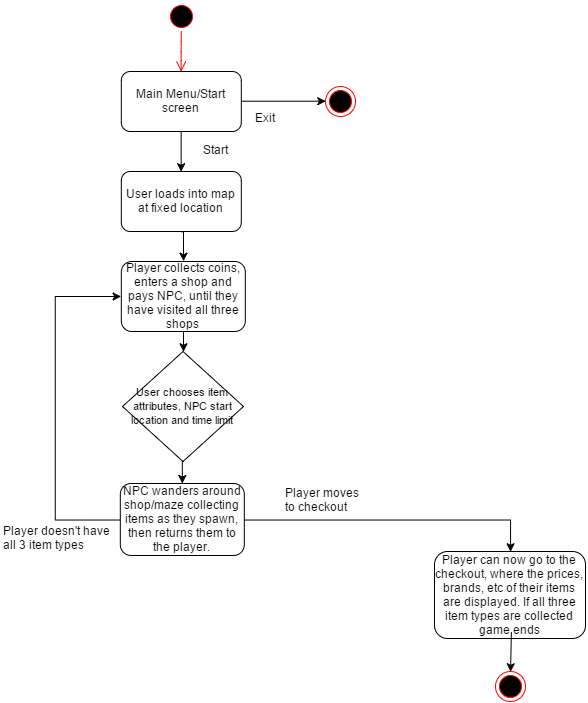

The diagram above was exported from draw.io. Its source (the exported page's mxGraphModel, read from the mxfile embedded in the PNG):
<mxGraphModel dx="209" dy="595" grid="1" gridSize="10" guides="1" tooltips="1" connect="1" arrows="1" fold="1" page="1" pageScale="1" pageWidth="826" pageHeight="1169" background="#ffffff" math="0">
  <root>
    <mxCell id="0" />
    <mxCell id="1" parent="0" />
    <mxCell id="98" style="edgeStyle=orthogonalEdgeStyle;rounded=0;html=1;exitX=0.5;exitY=1;entryX=0.5;entryY=0;jettySize=auto;orthogonalLoop=1;" edge="1" parent="1" source="2" target="548f13cfee5e65b8-166">
      <mxGeometry relative="1" as="geometry">
        <mxPoint x="1148.6511627906978" y="169.62790697674427" as="targetPoint" />
        <Array as="points" />
      </mxGeometry>
    </mxCell>
    <mxCell id="2" value="Main Menu/Start screen" style="rounded=1;whiteSpace=wrap;html=1;" vertex="1" parent="1">
      <mxGeometry x="1088.8139534883721" y="80" width="120" height="60" as="geometry" />
    </mxCell>
    <mxCell id="153" value="&lt;font style=&quot;font-size: 11px&quot;&gt;User chooses item attributes, NPC start location and time limit&lt;/font&gt;" style="rhombus;whiteSpace=wrap;html=1;" vertex="1" parent="1">
      <mxGeometry x="1090" y="360" width="121" height="110" as="geometry" />
    </mxCell>
    <mxCell id="158" value="Player can now go to the checkout, where the prices, brands, etc of their items are displayed. If all three item types are collected game ends" style="rounded=1;whiteSpace=wrap;html=1;" vertex="1" parent="1">
      <mxGeometry x="1402" y="560" width="151" height="87" as="geometry" />
    </mxCell>
    <mxCell id="162" value="" style="ellipse;html=1;shape=endState;fillColor=#000000;strokeColor=#ff0000;" vertex="1" parent="1">
      <mxGeometry x="1462.8139534883721" y="680" width="30" height="30" as="geometry" />
    </mxCell>
    <mxCell id="163" value="" style="ellipse;html=1;shape=startState;fillColor=#000000;strokeColor=#ff0000;" vertex="1" parent="1">
      <mxGeometry x="1133.8139534883721" y="10" width="30" height="30" as="geometry" />
    </mxCell>
    <mxCell id="164" value="" style="edgeStyle=orthogonalEdgeStyle;html=1;verticalAlign=bottom;endArrow=open;endSize=8;strokeColor=#ff0000;entryX=0.5;entryY=0;" edge="1" parent="1" source="163" target="2">
      <mxGeometry relative="1" as="geometry">
        <mxPoint x="1148.8139534883721" as="targetPoint" />
        <Array as="points" />
      </mxGeometry>
    </mxCell>
    <mxCell id="548f13cfee5e65b8-166" value="User loads into map at fixed location" style="rounded=1;whiteSpace=wrap;html=1;" vertex="1" parent="1">
      <mxGeometry x="1088.8139534883721" y="180" width="120" height="60" as="geometry" />
    </mxCell>
    <mxCell id="548f13cfee5e65b8-167" value="Start" style="text;html=1;resizable=0;points=[];autosize=1;align=left;verticalAlign=top;spacingTop=-4;" vertex="1" parent="1">
      <mxGeometry x="1168.8139534883721" y="149" width="40" height="20" as="geometry" />
    </mxCell>
    <mxCell id="548f13cfee5e65b8-168" value="Exit" style="text;html=1;resizable=0;points=[];autosize=1;align=left;verticalAlign=top;spacingTop=-4;" vertex="1" parent="1">
      <mxGeometry x="1220.8139534883721" y="117" width="30" height="20" as="geometry" />
    </mxCell>
    <mxCell id="548f13cfee5e65b8-169" value="" style="ellipse;html=1;shape=endState;fillColor=#000000;strokeColor=#ff0000;" vertex="1" parent="1">
      <mxGeometry x="1292.8139534883721" y="95" width="30" height="30" as="geometry" />
    </mxCell>
    <mxCell id="548f13cfee5e65b8-170" style="edgeStyle=orthogonalEdgeStyle;rounded=0;html=1;exitX=1;exitY=0.5;entryX=0;entryY=0.5;jettySize=auto;orthogonalLoop=1;" edge="1" parent="1" source="2" target="548f13cfee5e65b8-169">
      <mxGeometry relative="1" as="geometry" />
    </mxCell>
    <mxCell id="548f13cfee5e65b8-173" value="Player collects coins, enters a shop and pays NPC, until they have visited all three shops" style="rounded=1;whiteSpace=wrap;html=1;" vertex="1" parent="1">
      <mxGeometry x="1088.8139534883721" y="270" width="124" height="70" as="geometry" />
    </mxCell>
    <mxCell id="548f13cfee5e65b8-174" style="edgeStyle=orthogonalEdgeStyle;rounded=0;html=1;exitX=0.5;exitY=1;entryX=0.5;entryY=0;jettySize=auto;orthogonalLoop=1;" edge="1" parent="1" source="548f13cfee5e65b8-166" target="548f13cfee5e65b8-173">
      <mxGeometry relative="1" as="geometry" />
    </mxCell>
    <mxCell id="548f13cfee5e65b8-176" style="edgeStyle=orthogonalEdgeStyle;rounded=0;html=1;exitX=0.5;exitY=1;entryX=0.5;entryY=0;jettySize=auto;orthogonalLoop=1;" edge="1" parent="1" source="548f13cfee5e65b8-173" target="153">
      <mxGeometry relative="1" as="geometry" />
    </mxCell>
    <mxCell id="5da1cab8c78f3573-164" style="edgeStyle=orthogonalEdgeStyle;rounded=0;html=1;exitX=1;exitY=0.5;entryX=0.5;entryY=0;jettySize=auto;orthogonalLoop=1;" edge="1" parent="1" source="548f13cfee5e65b8-177" target="158">
      <mxGeometry relative="1" as="geometry" />
    </mxCell>
    <mxCell id="548f13cfee5e65b8-177" value="NPC wanders around shop/maze collecting items as they spawn, then returns them to the player." style="rounded=1;whiteSpace=wrap;html=1;" vertex="1" parent="1">
      <mxGeometry x="1087.8139534883721" y="492" width="124" height="72" as="geometry" />
    </mxCell>
    <mxCell id="548f13cfee5e65b8-178" style="edgeStyle=orthogonalEdgeStyle;rounded=0;html=1;exitX=0.5;exitY=1;entryX=0.5;entryY=0;jettySize=auto;orthogonalLoop=1;" edge="1" parent="1" source="153" target="548f13cfee5e65b8-177">
      <mxGeometry relative="1" as="geometry" />
    </mxCell>
    <mxCell id="548f13cfee5e65b8-179" style="edgeStyle=orthogonalEdgeStyle;rounded=0;html=1;exitX=0.5;exitY=1;entryX=0.5;entryY=0;jettySize=auto;orthogonalLoop=1;" edge="1" parent="1" target="162">
      <mxGeometry relative="1" as="geometry">
        <mxPoint x="1478.8837209302328" y="640.5581395348836" as="sourcePoint" />
      </mxGeometry>
    </mxCell>
    <mxCell id="548f13cfee5e65b8-180" value="Player moves&amp;nbsp;&lt;div&gt;to checkout&lt;/div&gt;" style="text;html=1;resizable=0;points=[];autosize=1;align=left;verticalAlign=top;spacingTop=-4;" vertex="1" parent="1">
      <mxGeometry x="1250.8139534883721" y="492" width="90" height="30" as="geometry" />
    </mxCell>
    <mxCell id="548f13cfee5e65b8-181" style="edgeStyle=orthogonalEdgeStyle;rounded=0;html=1;exitX=0;exitY=0.5;jettySize=auto;orthogonalLoop=1;entryX=0;entryY=0.5;" edge="1" parent="1" source="548f13cfee5e65b8-177" target="548f13cfee5e65b8-173">
      <mxGeometry relative="1" as="geometry">
        <mxPoint x="1062.8139534883721" y="310" as="targetPoint" />
        <Array as="points">
          <mxPoint x="1022.8139534883721" y="528" />
          <mxPoint x="1022.8139534883721" y="305" />
        </Array>
      </mxGeometry>
    </mxCell>
    <mxCell id="548f13cfee5e65b8-182" value="Player doesn't have&lt;span style=&quot;line-height: 1.2&quot;&gt;&amp;nbsp;&lt;/span&gt;&lt;div&gt;&lt;span style=&quot;line-height: 1.2&quot;&gt;all 3 item types&lt;/span&gt;&lt;/div&gt;" style="text;html=1;resizable=0;points=[];autosize=1;align=left;verticalAlign=top;spacingTop=-4;" vertex="1" parent="1">
      <mxGeometry x="968.8139534883721" y="530" width="120" height="30" as="geometry" />
    </mxCell>
  </root>
</mxGraphModel>